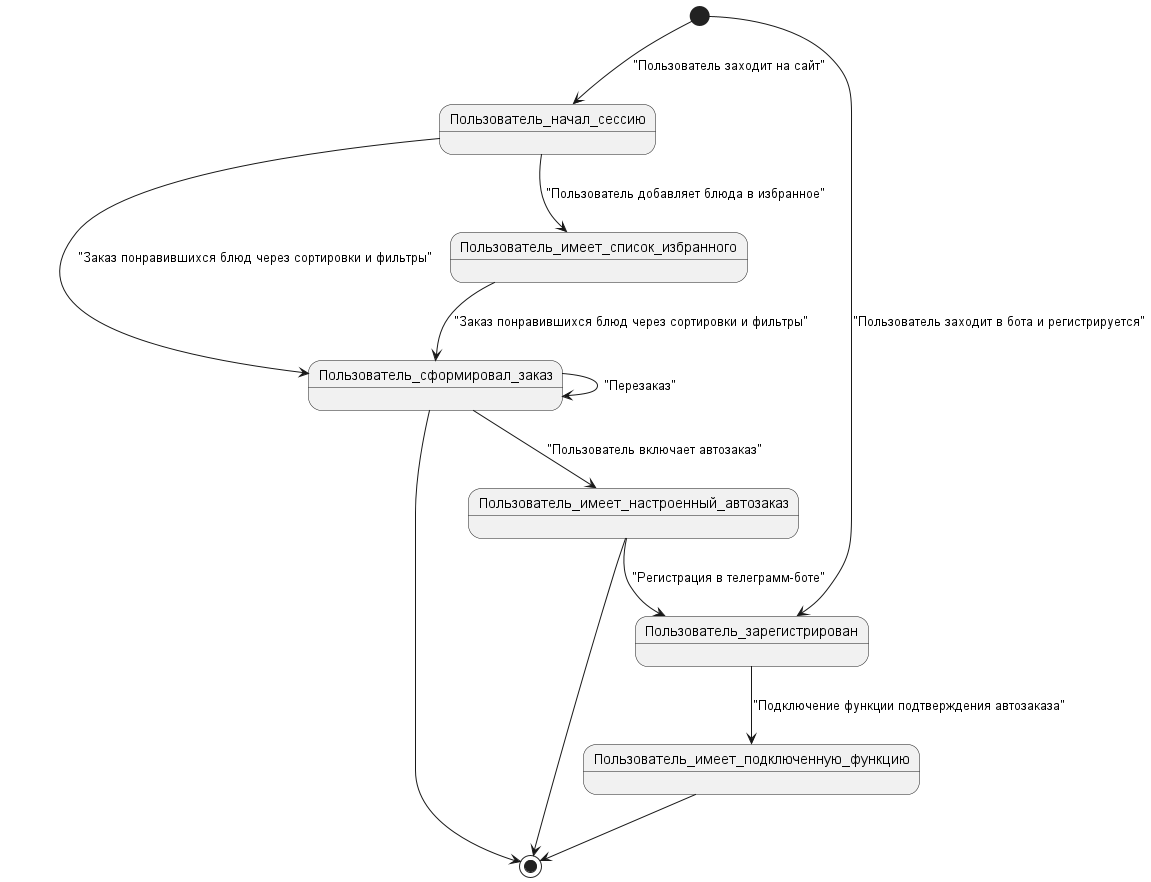

The diagram above was rendered by PlantUML. Its source (embedded in the PNG):
@startuml StateUML
[*] --> Пользователь_начал_сессию : "Пользователь заходит на сайт"
[*] --> Пользователь_зарегистрирован: "Пользователь заходит в бота и регистрируется"
Пользователь_начал_сессию --> Пользователь_имеет_список_избранного : "Пользователь добавляет блюда в избранное"
Пользователь_начал_сессию --> Пользователь_сформировал_заказ : "Заказ понравившихся блюд через сортировки и фильтры"
Пользователь_имеет_список_избранного --> Пользователь_сформировал_заказ : "Заказ понравившихся блюд через сортировки и фильтры"
Пользователь_сформировал_заказ --> [*]
Пользователь_сформировал_заказ --> Пользователь_сформировал_заказ : "Перезаказ"
Пользователь_сформировал_заказ --> Пользователь_имеет_настроенный_автозаказ : "Пользователь включает автозаказ"
Пользователь_имеет_настроенный_автозаказ --> [*]
Пользователь_имеет_настроенный_автозаказ --> Пользователь_зарегистрирован : "Регистрация в телеграмм-боте"
Пользователь_зарегистрирован --> Пользователь_имеет_подключенную_функцию : "Подключение функции подтверждения автозаказа"
Пользователь_имеет_подключенную_функцию --> [*]
@enduml